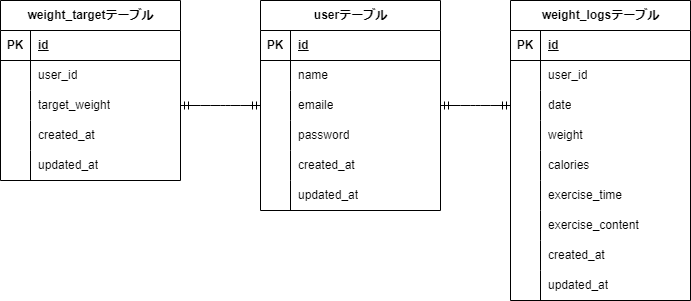

The diagram above was exported from draw.io. Its source (the exported page's mxGraphModel, read from the mxfile embedded in the PNG):
<mxGraphModel dx="785" dy="563" grid="1" gridSize="10" guides="1" tooltips="1" connect="1" arrows="1" fold="1" page="1" pageScale="1" pageWidth="827" pageHeight="1169" math="0" shadow="0">
  <root>
    <mxCell id="0" />
    <mxCell id="1" parent="0" />
    <mxCell id="2" value="&lt;span class=&quot;notion-enable-hover&quot; data-token-index=&quot;0&quot;&gt;weight_targetテーブル&lt;/span&gt;" style="shape=table;startSize=30;container=1;collapsible=1;childLayout=tableLayout;fixedRows=1;rowLines=0;fontStyle=1;align=center;resizeLast=1;html=1;" vertex="1" parent="1">
      <mxGeometry x="50" y="210" width="180" height="180" as="geometry" />
    </mxCell>
    <mxCell id="3" value="" style="shape=tableRow;horizontal=0;startSize=0;swimlaneHead=0;swimlaneBody=0;fillColor=none;collapsible=0;dropTarget=0;points=[[0,0.5],[1,0.5]];portConstraint=eastwest;top=0;left=0;right=0;bottom=1;" vertex="1" parent="2">
      <mxGeometry y="30" width="180" height="30" as="geometry" />
    </mxCell>
    <mxCell id="4" value="PK" style="shape=partialRectangle;connectable=0;fillColor=none;top=0;left=0;bottom=0;right=0;fontStyle=1;overflow=hidden;whiteSpace=wrap;html=1;" vertex="1" parent="3">
      <mxGeometry width="30" height="30" as="geometry">
        <mxRectangle width="30" height="30" as="alternateBounds" />
      </mxGeometry>
    </mxCell>
    <mxCell id="5" value="id" style="shape=partialRectangle;connectable=0;fillColor=none;top=0;left=0;bottom=0;right=0;align=left;spacingLeft=6;fontStyle=5;overflow=hidden;whiteSpace=wrap;html=1;" vertex="1" parent="3">
      <mxGeometry x="30" width="150" height="30" as="geometry">
        <mxRectangle width="150" height="30" as="alternateBounds" />
      </mxGeometry>
    </mxCell>
    <mxCell id="6" value="" style="shape=tableRow;horizontal=0;startSize=0;swimlaneHead=0;swimlaneBody=0;fillColor=none;collapsible=0;dropTarget=0;points=[[0,0.5],[1,0.5]];portConstraint=eastwest;top=0;left=0;right=0;bottom=0;" vertex="1" parent="2">
      <mxGeometry y="60" width="180" height="30" as="geometry" />
    </mxCell>
    <mxCell id="7" value="" style="shape=partialRectangle;connectable=0;fillColor=none;top=0;left=0;bottom=0;right=0;editable=1;overflow=hidden;whiteSpace=wrap;html=1;" vertex="1" parent="6">
      <mxGeometry width="30" height="30" as="geometry">
        <mxRectangle width="30" height="30" as="alternateBounds" />
      </mxGeometry>
    </mxCell>
    <mxCell id="8" value="user_id" style="shape=partialRectangle;connectable=0;fillColor=none;top=0;left=0;bottom=0;right=0;align=left;spacingLeft=6;overflow=hidden;whiteSpace=wrap;html=1;" vertex="1" parent="6">
      <mxGeometry x="30" width="150" height="30" as="geometry">
        <mxRectangle width="150" height="30" as="alternateBounds" />
      </mxGeometry>
    </mxCell>
    <mxCell id="9" value="" style="shape=tableRow;horizontal=0;startSize=0;swimlaneHead=0;swimlaneBody=0;fillColor=none;collapsible=0;dropTarget=0;points=[[0,0.5],[1,0.5]];portConstraint=eastwest;top=0;left=0;right=0;bottom=0;" vertex="1" parent="2">
      <mxGeometry y="90" width="180" height="30" as="geometry" />
    </mxCell>
    <mxCell id="10" value="" style="shape=partialRectangle;connectable=0;fillColor=none;top=0;left=0;bottom=0;right=0;editable=1;overflow=hidden;whiteSpace=wrap;html=1;" vertex="1" parent="9">
      <mxGeometry width="30" height="30" as="geometry">
        <mxRectangle width="30" height="30" as="alternateBounds" />
      </mxGeometry>
    </mxCell>
    <mxCell id="11" value="target_weight" style="shape=partialRectangle;connectable=0;fillColor=none;top=0;left=0;bottom=0;right=0;align=left;spacingLeft=6;overflow=hidden;whiteSpace=wrap;html=1;" vertex="1" parent="9">
      <mxGeometry x="30" width="150" height="30" as="geometry">
        <mxRectangle width="150" height="30" as="alternateBounds" />
      </mxGeometry>
    </mxCell>
    <mxCell id="12" value="" style="shape=tableRow;horizontal=0;startSize=0;swimlaneHead=0;swimlaneBody=0;fillColor=none;collapsible=0;dropTarget=0;points=[[0,0.5],[1,0.5]];portConstraint=eastwest;top=0;left=0;right=0;bottom=0;" vertex="1" parent="2">
      <mxGeometry y="120" width="180" height="30" as="geometry" />
    </mxCell>
    <mxCell id="13" value="" style="shape=partialRectangle;connectable=0;fillColor=none;top=0;left=0;bottom=0;right=0;editable=1;overflow=hidden;whiteSpace=wrap;html=1;" vertex="1" parent="12">
      <mxGeometry width="30" height="30" as="geometry">
        <mxRectangle width="30" height="30" as="alternateBounds" />
      </mxGeometry>
    </mxCell>
    <mxCell id="14" value="created_at" style="shape=partialRectangle;connectable=0;fillColor=none;top=0;left=0;bottom=0;right=0;align=left;spacingLeft=6;overflow=hidden;whiteSpace=wrap;html=1;" vertex="1" parent="12">
      <mxGeometry x="30" width="150" height="30" as="geometry">
        <mxRectangle width="150" height="30" as="alternateBounds" />
      </mxGeometry>
    </mxCell>
    <mxCell id="41" style="shape=tableRow;horizontal=0;startSize=0;swimlaneHead=0;swimlaneBody=0;fillColor=none;collapsible=0;dropTarget=0;points=[[0,0.5],[1,0.5]];portConstraint=eastwest;top=0;left=0;right=0;bottom=0;" vertex="1" parent="2">
      <mxGeometry y="150" width="180" height="30" as="geometry" />
    </mxCell>
    <mxCell id="42" style="shape=partialRectangle;connectable=0;fillColor=none;top=0;left=0;bottom=0;right=0;editable=1;overflow=hidden;whiteSpace=wrap;html=1;" vertex="1" parent="41">
      <mxGeometry width="30" height="30" as="geometry">
        <mxRectangle width="30" height="30" as="alternateBounds" />
      </mxGeometry>
    </mxCell>
    <mxCell id="43" value="updated_at" style="shape=partialRectangle;connectable=0;fillColor=none;top=0;left=0;bottom=0;right=0;align=left;spacingLeft=6;overflow=hidden;whiteSpace=wrap;html=1;" vertex="1" parent="41">
      <mxGeometry x="30" width="150" height="30" as="geometry">
        <mxRectangle width="150" height="30" as="alternateBounds" />
      </mxGeometry>
    </mxCell>
    <mxCell id="15" value="&lt;span class=&quot;notion-enable-hover&quot; data-token-index=&quot;0&quot;&gt;weight_logsテーブル&lt;/span&gt;" style="shape=table;startSize=30;container=1;collapsible=1;childLayout=tableLayout;fixedRows=1;rowLines=0;fontStyle=1;align=center;resizeLast=1;html=1;" vertex="1" parent="1">
      <mxGeometry x="560" y="210" width="180" height="300" as="geometry" />
    </mxCell>
    <mxCell id="16" value="" style="shape=tableRow;horizontal=0;startSize=0;swimlaneHead=0;swimlaneBody=0;fillColor=none;collapsible=0;dropTarget=0;points=[[0,0.5],[1,0.5]];portConstraint=eastwest;top=0;left=0;right=0;bottom=1;" vertex="1" parent="15">
      <mxGeometry y="30" width="180" height="30" as="geometry" />
    </mxCell>
    <mxCell id="17" value="PK" style="shape=partialRectangle;connectable=0;fillColor=none;top=0;left=0;bottom=0;right=0;fontStyle=1;overflow=hidden;whiteSpace=wrap;html=1;" vertex="1" parent="16">
      <mxGeometry width="30" height="30" as="geometry">
        <mxRectangle width="30" height="30" as="alternateBounds" />
      </mxGeometry>
    </mxCell>
    <mxCell id="18" value="id" style="shape=partialRectangle;connectable=0;fillColor=none;top=0;left=0;bottom=0;right=0;align=left;spacingLeft=6;fontStyle=5;overflow=hidden;whiteSpace=wrap;html=1;" vertex="1" parent="16">
      <mxGeometry x="30" width="150" height="30" as="geometry">
        <mxRectangle width="150" height="30" as="alternateBounds" />
      </mxGeometry>
    </mxCell>
    <mxCell id="19" value="" style="shape=tableRow;horizontal=0;startSize=0;swimlaneHead=0;swimlaneBody=0;fillColor=none;collapsible=0;dropTarget=0;points=[[0,0.5],[1,0.5]];portConstraint=eastwest;top=0;left=0;right=0;bottom=0;" vertex="1" parent="15">
      <mxGeometry y="60" width="180" height="30" as="geometry" />
    </mxCell>
    <mxCell id="20" value="" style="shape=partialRectangle;connectable=0;fillColor=none;top=0;left=0;bottom=0;right=0;editable=1;overflow=hidden;whiteSpace=wrap;html=1;" vertex="1" parent="19">
      <mxGeometry width="30" height="30" as="geometry">
        <mxRectangle width="30" height="30" as="alternateBounds" />
      </mxGeometry>
    </mxCell>
    <mxCell id="21" value="user_id" style="shape=partialRectangle;connectable=0;fillColor=none;top=0;left=0;bottom=0;right=0;align=left;spacingLeft=6;overflow=hidden;whiteSpace=wrap;html=1;" vertex="1" parent="19">
      <mxGeometry x="30" width="150" height="30" as="geometry">
        <mxRectangle width="150" height="30" as="alternateBounds" />
      </mxGeometry>
    </mxCell>
    <mxCell id="22" value="" style="shape=tableRow;horizontal=0;startSize=0;swimlaneHead=0;swimlaneBody=0;fillColor=none;collapsible=0;dropTarget=0;points=[[0,0.5],[1,0.5]];portConstraint=eastwest;top=0;left=0;right=0;bottom=0;" vertex="1" parent="15">
      <mxGeometry y="90" width="180" height="30" as="geometry" />
    </mxCell>
    <mxCell id="23" value="" style="shape=partialRectangle;connectable=0;fillColor=none;top=0;left=0;bottom=0;right=0;editable=1;overflow=hidden;whiteSpace=wrap;html=1;" vertex="1" parent="22">
      <mxGeometry width="30" height="30" as="geometry">
        <mxRectangle width="30" height="30" as="alternateBounds" />
      </mxGeometry>
    </mxCell>
    <mxCell id="24" value="date" style="shape=partialRectangle;connectable=0;fillColor=none;top=0;left=0;bottom=0;right=0;align=left;spacingLeft=6;overflow=hidden;whiteSpace=wrap;html=1;" vertex="1" parent="22">
      <mxGeometry x="30" width="150" height="30" as="geometry">
        <mxRectangle width="150" height="30" as="alternateBounds" />
      </mxGeometry>
    </mxCell>
    <mxCell id="25" value="" style="shape=tableRow;horizontal=0;startSize=0;swimlaneHead=0;swimlaneBody=0;fillColor=none;collapsible=0;dropTarget=0;points=[[0,0.5],[1,0.5]];portConstraint=eastwest;top=0;left=0;right=0;bottom=0;" vertex="1" parent="15">
      <mxGeometry y="120" width="180" height="30" as="geometry" />
    </mxCell>
    <mxCell id="26" value="" style="shape=partialRectangle;connectable=0;fillColor=none;top=0;left=0;bottom=0;right=0;editable=1;overflow=hidden;whiteSpace=wrap;html=1;" vertex="1" parent="25">
      <mxGeometry width="30" height="30" as="geometry">
        <mxRectangle width="30" height="30" as="alternateBounds" />
      </mxGeometry>
    </mxCell>
    <mxCell id="27" value="weight" style="shape=partialRectangle;connectable=0;fillColor=none;top=0;left=0;bottom=0;right=0;align=left;spacingLeft=6;overflow=hidden;whiteSpace=wrap;html=1;" vertex="1" parent="25">
      <mxGeometry x="30" width="150" height="30" as="geometry">
        <mxRectangle width="150" height="30" as="alternateBounds" />
      </mxGeometry>
    </mxCell>
    <mxCell id="56" style="shape=tableRow;horizontal=0;startSize=0;swimlaneHead=0;swimlaneBody=0;fillColor=none;collapsible=0;dropTarget=0;points=[[0,0.5],[1,0.5]];portConstraint=eastwest;top=0;left=0;right=0;bottom=0;" vertex="1" parent="15">
      <mxGeometry y="150" width="180" height="30" as="geometry" />
    </mxCell>
    <mxCell id="57" style="shape=partialRectangle;connectable=0;fillColor=none;top=0;left=0;bottom=0;right=0;editable=1;overflow=hidden;whiteSpace=wrap;html=1;" vertex="1" parent="56">
      <mxGeometry width="30" height="30" as="geometry">
        <mxRectangle width="30" height="30" as="alternateBounds" />
      </mxGeometry>
    </mxCell>
    <mxCell id="58" value="calories" style="shape=partialRectangle;connectable=0;fillColor=none;top=0;left=0;bottom=0;right=0;align=left;spacingLeft=6;overflow=hidden;whiteSpace=wrap;html=1;" vertex="1" parent="56">
      <mxGeometry x="30" width="150" height="30" as="geometry">
        <mxRectangle width="150" height="30" as="alternateBounds" />
      </mxGeometry>
    </mxCell>
    <mxCell id="59" style="shape=tableRow;horizontal=0;startSize=0;swimlaneHead=0;swimlaneBody=0;fillColor=none;collapsible=0;dropTarget=0;points=[[0,0.5],[1,0.5]];portConstraint=eastwest;top=0;left=0;right=0;bottom=0;" vertex="1" parent="15">
      <mxGeometry y="180" width="180" height="30" as="geometry" />
    </mxCell>
    <mxCell id="60" style="shape=partialRectangle;connectable=0;fillColor=none;top=0;left=0;bottom=0;right=0;editable=1;overflow=hidden;whiteSpace=wrap;html=1;" vertex="1" parent="59">
      <mxGeometry width="30" height="30" as="geometry">
        <mxRectangle width="30" height="30" as="alternateBounds" />
      </mxGeometry>
    </mxCell>
    <mxCell id="61" value="exercise_time" style="shape=partialRectangle;connectable=0;fillColor=none;top=0;left=0;bottom=0;right=0;align=left;spacingLeft=6;overflow=hidden;whiteSpace=wrap;html=1;" vertex="1" parent="59">
      <mxGeometry x="30" width="150" height="30" as="geometry">
        <mxRectangle width="150" height="30" as="alternateBounds" />
      </mxGeometry>
    </mxCell>
    <mxCell id="62" style="shape=tableRow;horizontal=0;startSize=0;swimlaneHead=0;swimlaneBody=0;fillColor=none;collapsible=0;dropTarget=0;points=[[0,0.5],[1,0.5]];portConstraint=eastwest;top=0;left=0;right=0;bottom=0;" vertex="1" parent="15">
      <mxGeometry y="210" width="180" height="30" as="geometry" />
    </mxCell>
    <mxCell id="63" style="shape=partialRectangle;connectable=0;fillColor=none;top=0;left=0;bottom=0;right=0;editable=1;overflow=hidden;whiteSpace=wrap;html=1;" vertex="1" parent="62">
      <mxGeometry width="30" height="30" as="geometry">
        <mxRectangle width="30" height="30" as="alternateBounds" />
      </mxGeometry>
    </mxCell>
    <mxCell id="64" value="exercise_content" style="shape=partialRectangle;connectable=0;fillColor=none;top=0;left=0;bottom=0;right=0;align=left;spacingLeft=6;overflow=hidden;whiteSpace=wrap;html=1;" vertex="1" parent="62">
      <mxGeometry x="30" width="150" height="30" as="geometry">
        <mxRectangle width="150" height="30" as="alternateBounds" />
      </mxGeometry>
    </mxCell>
    <mxCell id="65" style="shape=tableRow;horizontal=0;startSize=0;swimlaneHead=0;swimlaneBody=0;fillColor=none;collapsible=0;dropTarget=0;points=[[0,0.5],[1,0.5]];portConstraint=eastwest;top=0;left=0;right=0;bottom=0;" vertex="1" parent="15">
      <mxGeometry y="240" width="180" height="30" as="geometry" />
    </mxCell>
    <mxCell id="66" style="shape=partialRectangle;connectable=0;fillColor=none;top=0;left=0;bottom=0;right=0;editable=1;overflow=hidden;whiteSpace=wrap;html=1;" vertex="1" parent="65">
      <mxGeometry width="30" height="30" as="geometry">
        <mxRectangle width="30" height="30" as="alternateBounds" />
      </mxGeometry>
    </mxCell>
    <mxCell id="67" value="&lt;span style=&quot;color: rgb(0, 0, 0);&quot;&gt;created_at&lt;/span&gt;" style="shape=partialRectangle;connectable=0;fillColor=none;top=0;left=0;bottom=0;right=0;align=left;spacingLeft=6;overflow=hidden;whiteSpace=wrap;html=1;" vertex="1" parent="65">
      <mxGeometry x="30" width="150" height="30" as="geometry">
        <mxRectangle width="150" height="30" as="alternateBounds" />
      </mxGeometry>
    </mxCell>
    <mxCell id="68" style="shape=tableRow;horizontal=0;startSize=0;swimlaneHead=0;swimlaneBody=0;fillColor=none;collapsible=0;dropTarget=0;points=[[0,0.5],[1,0.5]];portConstraint=eastwest;top=0;left=0;right=0;bottom=0;" vertex="1" parent="15">
      <mxGeometry y="270" width="180" height="30" as="geometry" />
    </mxCell>
    <mxCell id="69" style="shape=partialRectangle;connectable=0;fillColor=none;top=0;left=0;bottom=0;right=0;editable=1;overflow=hidden;whiteSpace=wrap;html=1;" vertex="1" parent="68">
      <mxGeometry width="30" height="30" as="geometry">
        <mxRectangle width="30" height="30" as="alternateBounds" />
      </mxGeometry>
    </mxCell>
    <mxCell id="70" value="&lt;span style=&quot;color: rgb(0, 0, 0);&quot;&gt;updated_at&lt;/span&gt;" style="shape=partialRectangle;connectable=0;fillColor=none;top=0;left=0;bottom=0;right=0;align=left;spacingLeft=6;overflow=hidden;whiteSpace=wrap;html=1;" vertex="1" parent="68">
      <mxGeometry x="30" width="150" height="30" as="geometry">
        <mxRectangle width="150" height="30" as="alternateBounds" />
      </mxGeometry>
    </mxCell>
    <mxCell id="28" value="userテーブル" style="shape=table;startSize=30;container=1;collapsible=1;childLayout=tableLayout;fixedRows=1;rowLines=0;fontStyle=1;align=center;resizeLast=1;html=1;" vertex="1" parent="1">
      <mxGeometry x="310" y="210" width="180" height="210" as="geometry" />
    </mxCell>
    <mxCell id="29" value="" style="shape=tableRow;horizontal=0;startSize=0;swimlaneHead=0;swimlaneBody=0;fillColor=none;collapsible=0;dropTarget=0;points=[[0,0.5],[1,0.5]];portConstraint=eastwest;top=0;left=0;right=0;bottom=1;" vertex="1" parent="28">
      <mxGeometry y="30" width="180" height="30" as="geometry" />
    </mxCell>
    <mxCell id="30" value="PK" style="shape=partialRectangle;connectable=0;fillColor=none;top=0;left=0;bottom=0;right=0;fontStyle=1;overflow=hidden;whiteSpace=wrap;html=1;" vertex="1" parent="29">
      <mxGeometry width="30" height="30" as="geometry">
        <mxRectangle width="30" height="30" as="alternateBounds" />
      </mxGeometry>
    </mxCell>
    <mxCell id="31" value="id" style="shape=partialRectangle;connectable=0;fillColor=none;top=0;left=0;bottom=0;right=0;align=left;spacingLeft=6;fontStyle=5;overflow=hidden;whiteSpace=wrap;html=1;" vertex="1" parent="29">
      <mxGeometry x="30" width="150" height="30" as="geometry">
        <mxRectangle width="150" height="30" as="alternateBounds" />
      </mxGeometry>
    </mxCell>
    <mxCell id="32" value="" style="shape=tableRow;horizontal=0;startSize=0;swimlaneHead=0;swimlaneBody=0;fillColor=none;collapsible=0;dropTarget=0;points=[[0,0.5],[1,0.5]];portConstraint=eastwest;top=0;left=0;right=0;bottom=0;" vertex="1" parent="28">
      <mxGeometry y="60" width="180" height="30" as="geometry" />
    </mxCell>
    <mxCell id="33" value="" style="shape=partialRectangle;connectable=0;fillColor=none;top=0;left=0;bottom=0;right=0;editable=1;overflow=hidden;whiteSpace=wrap;html=1;" vertex="1" parent="32">
      <mxGeometry width="30" height="30" as="geometry">
        <mxRectangle width="30" height="30" as="alternateBounds" />
      </mxGeometry>
    </mxCell>
    <mxCell id="34" value="name" style="shape=partialRectangle;connectable=0;fillColor=none;top=0;left=0;bottom=0;right=0;align=left;spacingLeft=6;overflow=hidden;whiteSpace=wrap;html=1;" vertex="1" parent="32">
      <mxGeometry x="30" width="150" height="30" as="geometry">
        <mxRectangle width="150" height="30" as="alternateBounds" />
      </mxGeometry>
    </mxCell>
    <mxCell id="35" value="" style="shape=tableRow;horizontal=0;startSize=0;swimlaneHead=0;swimlaneBody=0;fillColor=none;collapsible=0;dropTarget=0;points=[[0,0.5],[1,0.5]];portConstraint=eastwest;top=0;left=0;right=0;bottom=0;" vertex="1" parent="28">
      <mxGeometry y="90" width="180" height="30" as="geometry" />
    </mxCell>
    <mxCell id="36" value="" style="shape=partialRectangle;connectable=0;fillColor=none;top=0;left=0;bottom=0;right=0;editable=1;overflow=hidden;whiteSpace=wrap;html=1;" vertex="1" parent="35">
      <mxGeometry width="30" height="30" as="geometry">
        <mxRectangle width="30" height="30" as="alternateBounds" />
      </mxGeometry>
    </mxCell>
    <mxCell id="37" value="emaile" style="shape=partialRectangle;connectable=0;fillColor=none;top=0;left=0;bottom=0;right=0;align=left;spacingLeft=6;overflow=hidden;whiteSpace=wrap;html=1;" vertex="1" parent="35">
      <mxGeometry x="30" width="150" height="30" as="geometry">
        <mxRectangle width="150" height="30" as="alternateBounds" />
      </mxGeometry>
    </mxCell>
    <mxCell id="38" value="" style="shape=tableRow;horizontal=0;startSize=0;swimlaneHead=0;swimlaneBody=0;fillColor=none;collapsible=0;dropTarget=0;points=[[0,0.5],[1,0.5]];portConstraint=eastwest;top=0;left=0;right=0;bottom=0;" vertex="1" parent="28">
      <mxGeometry y="120" width="180" height="30" as="geometry" />
    </mxCell>
    <mxCell id="39" value="" style="shape=partialRectangle;connectable=0;fillColor=none;top=0;left=0;bottom=0;right=0;editable=1;overflow=hidden;whiteSpace=wrap;html=1;" vertex="1" parent="38">
      <mxGeometry width="30" height="30" as="geometry">
        <mxRectangle width="30" height="30" as="alternateBounds" />
      </mxGeometry>
    </mxCell>
    <mxCell id="40" value="password" style="shape=partialRectangle;connectable=0;fillColor=none;top=0;left=0;bottom=0;right=0;align=left;spacingLeft=6;overflow=hidden;whiteSpace=wrap;html=1;" vertex="1" parent="38">
      <mxGeometry x="30" width="150" height="30" as="geometry">
        <mxRectangle width="150" height="30" as="alternateBounds" />
      </mxGeometry>
    </mxCell>
    <mxCell id="50" style="shape=tableRow;horizontal=0;startSize=0;swimlaneHead=0;swimlaneBody=0;fillColor=none;collapsible=0;dropTarget=0;points=[[0,0.5],[1,0.5]];portConstraint=eastwest;top=0;left=0;right=0;bottom=0;" vertex="1" parent="28">
      <mxGeometry y="150" width="180" height="30" as="geometry" />
    </mxCell>
    <mxCell id="51" style="shape=partialRectangle;connectable=0;fillColor=none;top=0;left=0;bottom=0;right=0;editable=1;overflow=hidden;whiteSpace=wrap;html=1;" vertex="1" parent="50">
      <mxGeometry width="30" height="30" as="geometry">
        <mxRectangle width="30" height="30" as="alternateBounds" />
      </mxGeometry>
    </mxCell>
    <mxCell id="52" value="&lt;span style=&quot;color: rgb(0, 0, 0);&quot;&gt;created_at&lt;/span&gt;" style="shape=partialRectangle;connectable=0;fillColor=none;top=0;left=0;bottom=0;right=0;align=left;spacingLeft=6;overflow=hidden;whiteSpace=wrap;html=1;" vertex="1" parent="50">
      <mxGeometry x="30" width="150" height="30" as="geometry">
        <mxRectangle width="150" height="30" as="alternateBounds" />
      </mxGeometry>
    </mxCell>
    <mxCell id="53" style="shape=tableRow;horizontal=0;startSize=0;swimlaneHead=0;swimlaneBody=0;fillColor=none;collapsible=0;dropTarget=0;points=[[0,0.5],[1,0.5]];portConstraint=eastwest;top=0;left=0;right=0;bottom=0;" vertex="1" parent="28">
      <mxGeometry y="180" width="180" height="30" as="geometry" />
    </mxCell>
    <mxCell id="54" style="shape=partialRectangle;connectable=0;fillColor=none;top=0;left=0;bottom=0;right=0;editable=1;overflow=hidden;whiteSpace=wrap;html=1;" vertex="1" parent="53">
      <mxGeometry width="30" height="30" as="geometry">
        <mxRectangle width="30" height="30" as="alternateBounds" />
      </mxGeometry>
    </mxCell>
    <mxCell id="55" value="&lt;span style=&quot;color: rgb(0, 0, 0);&quot;&gt;updated_at&lt;/span&gt;" style="shape=partialRectangle;connectable=0;fillColor=none;top=0;left=0;bottom=0;right=0;align=left;spacingLeft=6;overflow=hidden;whiteSpace=wrap;html=1;" vertex="1" parent="53">
      <mxGeometry x="30" width="150" height="30" as="geometry">
        <mxRectangle width="150" height="30" as="alternateBounds" />
      </mxGeometry>
    </mxCell>
    <mxCell id="72" value="" style="edgeStyle=entityRelationEdgeStyle;fontSize=12;html=1;endArrow=ERmandOne;startArrow=ERmandOne;exitX=1;exitY=0.5;exitDx=0;exitDy=0;entryX=0;entryY=0.5;entryDx=0;entryDy=0;" edge="1" parent="1" source="9" target="35">
      <mxGeometry width="100" height="100" relative="1" as="geometry">
        <mxPoint x="229.27999999999997" y="315.6" as="sourcePoint" />
        <mxPoint x="310" y="314.4" as="targetPoint" />
      </mxGeometry>
    </mxCell>
    <mxCell id="73" value="" style="edgeStyle=entityRelationEdgeStyle;fontSize=12;html=1;endArrow=ERmandOne;startArrow=ERmandOne;entryX=0;entryY=0.5;entryDx=0;entryDy=0;exitX=1;exitY=0.5;exitDx=0;exitDy=0;" edge="1" parent="1" source="35" target="22">
      <mxGeometry width="100" height="100" relative="1" as="geometry">
        <mxPoint x="500" y="317" as="sourcePoint" />
        <mxPoint x="316" y="317" as="targetPoint" />
        <Array as="points">
          <mxPoint x="530" y="340" />
        </Array>
      </mxGeometry>
    </mxCell>
  </root>
</mxGraphModel>